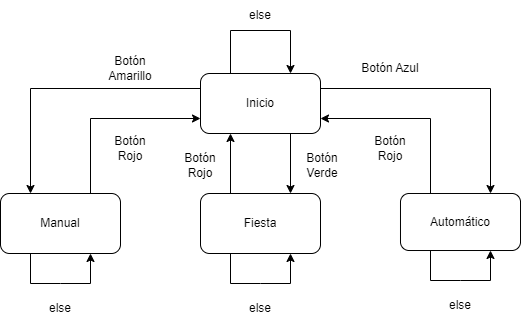

The diagram above was exported from draw.io. Its source (the exported page's mxGraphModel, read from the mxfile embedded in the PNG):
<mxGraphModel dx="1120" dy="484" grid="1" gridSize="10" guides="1" tooltips="1" connect="1" arrows="1" fold="1" page="1" pageScale="1" pageWidth="827" pageHeight="1169" math="0" shadow="0">
  <root>
    <mxCell id="0" />
    <mxCell id="1" parent="0" />
    <mxCell id="9ctXnO49tjSWReMG9FaQ-1" value="Inicio" style="rounded=1;whiteSpace=wrap;html=1;" parent="1" vertex="1">
      <mxGeometry x="292" y="83" width="120" height="60" as="geometry" />
    </mxCell>
    <mxCell id="9ctXnO49tjSWReMG9FaQ-2" value="Manual" style="rounded=1;whiteSpace=wrap;html=1;" parent="1" vertex="1">
      <mxGeometry x="92" y="203" width="120" height="60" as="geometry" />
    </mxCell>
    <mxCell id="9ctXnO49tjSWReMG9FaQ-3" value="Automático" style="rounded=1;whiteSpace=wrap;html=1;" parent="1" vertex="1">
      <mxGeometry x="492" y="203" width="120" height="57" as="geometry" />
    </mxCell>
    <mxCell id="9ctXnO49tjSWReMG9FaQ-5" value="Fiesta" style="rounded=1;whiteSpace=wrap;html=1;" parent="1" vertex="1">
      <mxGeometry x="292" y="203" width="120" height="60" as="geometry" />
    </mxCell>
    <mxCell id="9ctXnO49tjSWReMG9FaQ-7" value="" style="endArrow=classic;html=1;rounded=0;exitX=1;exitY=0.25;exitDx=0;exitDy=0;entryX=0.75;entryY=0;entryDx=0;entryDy=0;" parent="1" source="9ctXnO49tjSWReMG9FaQ-1" target="9ctXnO49tjSWReMG9FaQ-3" edge="1">
      <mxGeometry width="50" height="50" relative="1" as="geometry">
        <mxPoint x="322" y="203" as="sourcePoint" />
        <mxPoint x="372" y="153" as="targetPoint" />
        <Array as="points">
          <mxPoint x="582" y="98" />
        </Array>
      </mxGeometry>
    </mxCell>
    <mxCell id="9ctXnO49tjSWReMG9FaQ-8" value="" style="endArrow=classic;html=1;rounded=0;entryX=0.25;entryY=0;entryDx=0;entryDy=0;exitX=0;exitY=0.25;exitDx=0;exitDy=0;" parent="1" source="9ctXnO49tjSWReMG9FaQ-1" target="9ctXnO49tjSWReMG9FaQ-2" edge="1">
      <mxGeometry width="50" height="50" relative="1" as="geometry">
        <mxPoint x="322" y="333" as="sourcePoint" />
        <mxPoint x="372" y="283" as="targetPoint" />
        <Array as="points">
          <mxPoint x="122" y="98" />
        </Array>
      </mxGeometry>
    </mxCell>
    <mxCell id="9ctXnO49tjSWReMG9FaQ-11" value="Botón Amarillo" style="text;html=1;strokeColor=none;fillColor=none;align=center;verticalAlign=middle;whiteSpace=wrap;rounded=0;" parent="1" vertex="1">
      <mxGeometry x="192" y="63" width="60" height="30" as="geometry" />
    </mxCell>
    <mxCell id="9ctXnO49tjSWReMG9FaQ-12" value="Botón Azul" style="text;html=1;strokeColor=none;fillColor=none;align=center;verticalAlign=middle;whiteSpace=wrap;rounded=0;" parent="1" vertex="1">
      <mxGeometry x="452" y="63" width="60" height="30" as="geometry" />
    </mxCell>
    <mxCell id="9ctXnO49tjSWReMG9FaQ-14" value="" style="endArrow=classic;html=1;rounded=0;exitX=0.75;exitY=0;exitDx=0;exitDy=0;entryX=0;entryY=0.75;entryDx=0;entryDy=0;" parent="1" source="9ctXnO49tjSWReMG9FaQ-2" target="9ctXnO49tjSWReMG9FaQ-1" edge="1">
      <mxGeometry width="50" height="50" relative="1" as="geometry">
        <mxPoint x="222" y="273" as="sourcePoint" />
        <mxPoint x="272" y="223" as="targetPoint" />
        <Array as="points">
          <mxPoint x="182" y="128" />
        </Array>
      </mxGeometry>
    </mxCell>
    <mxCell id="9ctXnO49tjSWReMG9FaQ-15" value="Botón Rojo" style="text;html=1;strokeColor=none;fillColor=none;align=center;verticalAlign=middle;whiteSpace=wrap;rounded=0;" parent="1" vertex="1">
      <mxGeometry x="192" y="143" width="60" height="30" as="geometry" />
    </mxCell>
    <mxCell id="9ctXnO49tjSWReMG9FaQ-16" value="" style="endArrow=classic;html=1;rounded=0;entryX=1;entryY=0.75;entryDx=0;entryDy=0;exitX=0.25;exitY=0;exitDx=0;exitDy=0;" parent="1" source="9ctXnO49tjSWReMG9FaQ-3" target="9ctXnO49tjSWReMG9FaQ-1" edge="1">
      <mxGeometry width="50" height="50" relative="1" as="geometry">
        <mxPoint x="492" y="273" as="sourcePoint" />
        <mxPoint x="542" y="223" as="targetPoint" />
        <Array as="points">
          <mxPoint x="522" y="128" />
        </Array>
      </mxGeometry>
    </mxCell>
    <mxCell id="9ctXnO49tjSWReMG9FaQ-21" value="" style="endArrow=classic;html=1;rounded=0;exitX=0.25;exitY=1;exitDx=0;exitDy=0;entryX=0.75;entryY=1;entryDx=0;entryDy=0;" parent="1" source="9ctXnO49tjSWReMG9FaQ-2" target="9ctXnO49tjSWReMG9FaQ-2" edge="1">
      <mxGeometry width="50" height="50" relative="1" as="geometry">
        <mxPoint x="262" y="313" as="sourcePoint" />
        <mxPoint x="222" y="323" as="targetPoint" />
        <Array as="points">
          <mxPoint x="122" y="293" />
          <mxPoint x="152" y="293" />
          <mxPoint x="182" y="293" />
        </Array>
      </mxGeometry>
    </mxCell>
    <mxCell id="9ctXnO49tjSWReMG9FaQ-22" value="else" style="text;html=1;strokeColor=none;fillColor=none;align=center;verticalAlign=middle;whiteSpace=wrap;rounded=0;" parent="1" vertex="1">
      <mxGeometry x="122" y="303" width="60" height="30" as="geometry" />
    </mxCell>
    <mxCell id="9ctXnO49tjSWReMG9FaQ-25" value="" style="endArrow=classic;html=1;rounded=0;exitX=0.25;exitY=0;exitDx=0;exitDy=0;entryX=0.75;entryY=0;entryDx=0;entryDy=0;" parent="1" edge="1" target="9ctXnO49tjSWReMG9FaQ-1" source="9ctXnO49tjSWReMG9FaQ-1">
      <mxGeometry width="50" height="50" relative="1" as="geometry">
        <mxPoint x="322" y="143" as="sourcePoint" />
        <mxPoint x="382" y="143" as="targetPoint" />
        <Array as="points">
          <mxPoint x="322" y="40" />
          <mxPoint x="382" y="40" />
        </Array>
      </mxGeometry>
    </mxCell>
    <mxCell id="9ctXnO49tjSWReMG9FaQ-26" value="else" style="text;html=1;strokeColor=none;fillColor=none;align=center;verticalAlign=middle;whiteSpace=wrap;rounded=0;" parent="1" vertex="1">
      <mxGeometry x="322" y="10" width="60" height="30" as="geometry" />
    </mxCell>
    <mxCell id="9ctXnO49tjSWReMG9FaQ-37" value="Botón Verde" style="text;html=1;strokeColor=none;fillColor=none;align=center;verticalAlign=middle;whiteSpace=wrap;rounded=0;" parent="1" vertex="1">
      <mxGeometry x="384" y="160" width="60" height="30" as="geometry" />
    </mxCell>
    <mxCell id="dVFANEby27Afq-j7IVd5-1" value="" style="endArrow=classic;html=1;rounded=0;exitX=0.25;exitY=1;exitDx=0;exitDy=0;entryX=0.75;entryY=1;entryDx=0;entryDy=0;" edge="1" parent="1">
      <mxGeometry width="50" height="50" relative="1" as="geometry">
        <mxPoint x="322" y="263" as="sourcePoint" />
        <mxPoint x="382" y="263" as="targetPoint" />
        <Array as="points">
          <mxPoint x="322" y="293" />
          <mxPoint x="352" y="293" />
          <mxPoint x="382" y="293" />
        </Array>
      </mxGeometry>
    </mxCell>
    <mxCell id="dVFANEby27Afq-j7IVd5-2" value="else" style="text;html=1;strokeColor=none;fillColor=none;align=center;verticalAlign=middle;whiteSpace=wrap;rounded=0;" vertex="1" parent="1">
      <mxGeometry x="322" y="303" width="60" height="30" as="geometry" />
    </mxCell>
    <mxCell id="dVFANEby27Afq-j7IVd5-3" value="" style="endArrow=classic;html=1;rounded=0;exitX=0.25;exitY=1;exitDx=0;exitDy=0;entryX=0.75;entryY=1;entryDx=0;entryDy=0;" edge="1" parent="1">
      <mxGeometry width="50" height="50" relative="1" as="geometry">
        <mxPoint x="522" y="260" as="sourcePoint" />
        <mxPoint x="582" y="260" as="targetPoint" />
        <Array as="points">
          <mxPoint x="522" y="290" />
          <mxPoint x="552" y="290" />
          <mxPoint x="582" y="290" />
        </Array>
      </mxGeometry>
    </mxCell>
    <mxCell id="dVFANEby27Afq-j7IVd5-4" value="else" style="text;html=1;strokeColor=none;fillColor=none;align=center;verticalAlign=middle;whiteSpace=wrap;rounded=0;" vertex="1" parent="1">
      <mxGeometry x="522" y="300" width="60" height="30" as="geometry" />
    </mxCell>
    <mxCell id="dVFANEby27Afq-j7IVd5-5" value="" style="endArrow=classic;html=1;rounded=0;exitX=0.25;exitY=0;exitDx=0;exitDy=0;entryX=0.25;entryY=1;entryDx=0;entryDy=0;" edge="1" parent="1" source="9ctXnO49tjSWReMG9FaQ-5" target="9ctXnO49tjSWReMG9FaQ-1">
      <mxGeometry width="50" height="50" relative="1" as="geometry">
        <mxPoint x="322" y="183" as="sourcePoint" />
        <mxPoint x="372" y="133" as="targetPoint" />
      </mxGeometry>
    </mxCell>
    <mxCell id="dVFANEby27Afq-j7IVd5-6" value="" style="endArrow=classic;html=1;rounded=0;exitX=0.25;exitY=0;exitDx=0;exitDy=0;entryX=0.75;entryY=0;entryDx=0;entryDy=0;" edge="1" parent="1" target="9ctXnO49tjSWReMG9FaQ-5">
      <mxGeometry width="50" height="50" relative="1" as="geometry">
        <mxPoint x="382" y="143" as="sourcePoint" />
        <mxPoint x="380" y="180" as="targetPoint" />
      </mxGeometry>
    </mxCell>
    <mxCell id="dVFANEby27Afq-j7IVd5-8" value="Botón Rojo" style="text;html=1;strokeColor=none;fillColor=none;align=center;verticalAlign=middle;whiteSpace=wrap;rounded=0;" vertex="1" parent="1">
      <mxGeometry x="262" y="160" width="60" height="30" as="geometry" />
    </mxCell>
    <mxCell id="dVFANEby27Afq-j7IVd5-9" value="Botón Rojo" style="text;html=1;strokeColor=none;fillColor=none;align=center;verticalAlign=middle;whiteSpace=wrap;rounded=0;" vertex="1" parent="1">
      <mxGeometry x="452" y="143" width="60" height="30" as="geometry" />
    </mxCell>
  </root>
</mxGraphModel>